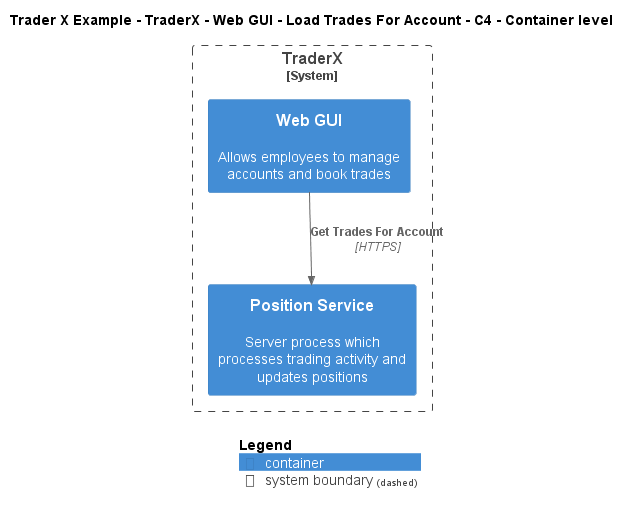

The diagram above was rendered by PlantUML. Its source (embedded in the PNG):
@startuml
!include ..\..\..\..\..\..\..\.c4s\C4_Container.puml

AddElementTag("c4interflow:lifecycle:new", $bgColor=green, $fontColor=#ffffff, $borderColor=green, $shadowing="False")
AddElementTag("c4interflow:lifecycle:changed", $bgColor=orange, $fontColor=#ffffff, $borderColor=orange, $shadowing="False")
AddElementTag("c4interflow:lifecycle:removed", $bgColor=red, $fontColor=#ffffff, $borderColor=red, $shadowing="False")

AddRelTag("c4interflow:lifecycle:new", $textColor=green, $lineColor=green)
AddRelTag("c4interflow:lifecycle:changed", $textColor=orange, $lineColor=orange)
AddRelTag("c4interflow:lifecycle:removed", $textColor=red, $lineColor=red)

SHOW_PERSON_PORTRAIT()
LAYOUT_TOP_DOWN()

skinparam linetype polyline

title Trader X Example - TraderX - Web GUI - Load Trades For Account - C4 - Container level


System_Boundary(TraderXExample.SoftwareSystems.TraderX, "TraderX") {
    Container(TraderXExample.SoftwareSystems.TraderX.Containers.WebGUI, "Web GUI", "", "Allows employees to manage accounts and book trades")
    Container(TraderXExample.SoftwareSystems.TraderX.Containers.PositionService, "Position Service", "", "Server process which processes trading activity and updates positions")
}

Rel(TraderXExample.SoftwareSystems.TraderX.Containers.WebGUI, TraderXExample.SoftwareSystems.TraderX.Containers.PositionService, "Get Trades For Account", "HTTPS", $tags="protocol:https")


SHOW_LEGEND()
@enduml